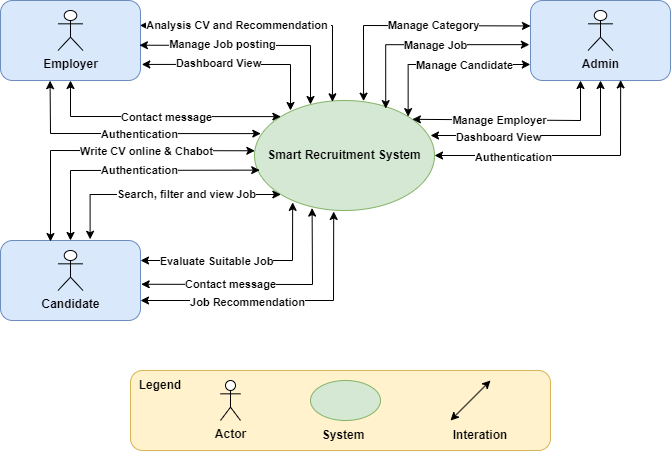

The diagram above was exported from draw.io. Its source (the exported page's mxGraphModel, read from the mxfile embedded in the PNG):
<mxGraphModel dx="1434" dy="749" grid="1" gridSize="10" guides="1" tooltips="1" connect="1" arrows="1" fold="1" page="1" pageScale="1" pageWidth="827" pageHeight="1169" math="0" shadow="0">
  <root>
    <mxCell id="0" />
    <mxCell id="1" parent="0" />
    <mxCell id="L2NsySdttwwI4DiqXQhI-1" value="" style="rounded=1;whiteSpace=wrap;html=1;fillColor=#dae8fc;strokeColor=#6c8ebf;fontStyle=1" parent="1" vertex="1">
      <mxGeometry x="70" y="100" width="140" height="80" as="geometry" />
    </mxCell>
    <mxCell id="L2NsySdttwwI4DiqXQhI-4" value="" style="rounded=1;whiteSpace=wrap;html=1;fillColor=#dae8fc;strokeColor=#6c8ebf;fontStyle=1" parent="1" vertex="1">
      <mxGeometry x="600" y="100" width="140" height="80" as="geometry" />
    </mxCell>
    <mxCell id="L2NsySdttwwI4DiqXQhI-5" value="" style="rounded=1;whiteSpace=wrap;html=1;fillColor=#dae8fc;strokeColor=#6c8ebf;fontStyle=1" parent="1" vertex="1">
      <mxGeometry x="70" y="340" width="140" height="80" as="geometry" />
    </mxCell>
    <mxCell id="L2NsySdttwwI4DiqXQhI-7" value="" style="endArrow=classic;startArrow=classic;html=1;rounded=0;exitX=0;exitY=0.5;exitDx=0;exitDy=0;fontStyle=1" parent="1" source="L2NsySdttwwI4DiqXQhI-3" edge="1">
      <mxGeometry width="50" height="50" relative="1" as="geometry">
        <mxPoint x="390" y="290" as="sourcePoint" />
        <mxPoint x="440" y="240" as="targetPoint" />
      </mxGeometry>
    </mxCell>
    <mxCell id="L2NsySdttwwI4DiqXQhI-3" value="Smart Recruitment System" style="ellipse;whiteSpace=wrap;html=1;fillColor=#d5e8d4;strokeColor=#82b366;fontStyle=1" parent="1" vertex="1">
      <mxGeometry x="324" y="200" width="180" height="110" as="geometry" />
    </mxCell>
    <mxCell id="L2NsySdttwwI4DiqXQhI-10" value="" style="endArrow=classic;startArrow=classic;html=1;rounded=0;entryX=0.644;entryY=0.993;entryDx=0;entryDy=0;exitX=1;exitY=0.5;exitDx=0;exitDy=0;entryPerimeter=0;fontStyle=1" parent="1" source="L2NsySdttwwI4DiqXQhI-3" target="L2NsySdttwwI4DiqXQhI-4" edge="1">
      <mxGeometry width="50" height="50" relative="1" as="geometry">
        <mxPoint x="320" y="200" as="sourcePoint" />
        <mxPoint x="370" y="150" as="targetPoint" />
        <Array as="points">
          <mxPoint x="690" y="255" />
        </Array>
      </mxGeometry>
    </mxCell>
    <mxCell id="L2NsySdttwwI4DiqXQhI-11" value="Authentication" style="edgeLabel;html=1;align=center;verticalAlign=middle;resizable=0;points=[];fontStyle=1" parent="L2NsySdttwwI4DiqXQhI-10" vertex="1" connectable="0">
      <mxGeometry x="-0.4061" y="-1" relative="1" as="geometry">
        <mxPoint as="offset" />
      </mxGeometry>
    </mxCell>
    <mxCell id="L2NsySdttwwI4DiqXQhI-13" value="" style="endArrow=classic;startArrow=classic;html=1;rounded=0;entryX=0.5;entryY=1;entryDx=0;entryDy=0;fontStyle=1" parent="1" target="L2NsySdttwwI4DiqXQhI-4" edge="1">
      <mxGeometry width="50" height="50" relative="1" as="geometry">
        <mxPoint x="500" y="235" as="sourcePoint" />
        <mxPoint x="616" y="160" as="targetPoint" />
        <Array as="points">
          <mxPoint x="670" y="235" />
        </Array>
      </mxGeometry>
    </mxCell>
    <mxCell id="L2NsySdttwwI4DiqXQhI-14" value="Dashboard View" style="edgeLabel;html=1;align=center;verticalAlign=middle;resizable=0;points=[];fontStyle=1" parent="L2NsySdttwwI4DiqXQhI-13" vertex="1" connectable="0">
      <mxGeometry x="-0.4061" y="-1" relative="1" as="geometry">
        <mxPoint as="offset" />
      </mxGeometry>
    </mxCell>
    <mxCell id="L2NsySdttwwI4DiqXQhI-18" value="" style="endArrow=classic;startArrow=classic;html=1;rounded=0;exitX=0.729;exitY=0.074;exitDx=0;exitDy=0;exitPerimeter=0;edgeStyle=orthogonalEdgeStyle;entryX=-0.008;entryY=0.552;entryDx=0;entryDy=0;entryPerimeter=0;fontStyle=1" parent="1" source="L2NsySdttwwI4DiqXQhI-3" target="L2NsySdttwwI4DiqXQhI-4" edge="1">
      <mxGeometry width="50" height="50" relative="1" as="geometry">
        <mxPoint x="580" y="230" as="sourcePoint" />
        <mxPoint x="580" y="145" as="targetPoint" />
        <Array as="points">
          <mxPoint x="455" y="144" />
        </Array>
      </mxGeometry>
    </mxCell>
    <mxCell id="L2NsySdttwwI4DiqXQhI-19" value="Manage Job" style="edgeLabel;html=1;align=center;verticalAlign=middle;resizable=0;points=[];fontStyle=1" parent="L2NsySdttwwI4DiqXQhI-18" vertex="1" connectable="0">
      <mxGeometry x="0.0845" relative="1" as="geometry">
        <mxPoint as="offset" />
      </mxGeometry>
    </mxCell>
    <mxCell id="L2NsySdttwwI4DiqXQhI-20" value="" style="endArrow=classic;startArrow=classic;html=1;rounded=0;exitX=0.877;exitY=0.171;exitDx=0;exitDy=0;exitPerimeter=0;fontStyle=1;" parent="1" source="L2NsySdttwwI4DiqXQhI-3" edge="1">
      <mxGeometry width="50" height="50" relative="1" as="geometry">
        <mxPoint x="580" y="230" as="sourcePoint" />
        <mxPoint x="650" y="180" as="targetPoint" />
        <Array as="points">
          <mxPoint x="650" y="220" />
        </Array>
      </mxGeometry>
    </mxCell>
    <mxCell id="L2NsySdttwwI4DiqXQhI-21" value="Manage Employer" style="edgeLabel;html=1;align=center;verticalAlign=middle;resizable=0;points=[];fontStyle=1" parent="L2NsySdttwwI4DiqXQhI-20" vertex="1" connectable="0">
      <mxGeometry x="-0.1599" relative="1" as="geometry">
        <mxPoint as="offset" />
      </mxGeometry>
    </mxCell>
    <mxCell id="L2NsySdttwwI4DiqXQhI-22" value="" style="endArrow=classic;startArrow=classic;html=1;rounded=0;exitX=0.606;exitY=0.006;exitDx=0;exitDy=0;exitPerimeter=0;entryX=0;entryY=0.318;entryDx=0;entryDy=0;fontStyle=1;entryPerimeter=0;" parent="1" source="L2NsySdttwwI4DiqXQhI-3" target="L2NsySdttwwI4DiqXQhI-4" edge="1">
      <mxGeometry width="50" height="50" relative="1" as="geometry">
        <mxPoint x="448" y="212" as="sourcePoint" />
        <mxPoint x="589" y="139" as="targetPoint" />
        <Array as="points">
          <mxPoint x="433" y="125" />
        </Array>
      </mxGeometry>
    </mxCell>
    <mxCell id="L2NsySdttwwI4DiqXQhI-23" value="Manage Category" style="edgeLabel;html=1;align=center;verticalAlign=middle;resizable=0;points=[];fontStyle=1" parent="L2NsySdttwwI4DiqXQhI-22" vertex="1" connectable="0">
      <mxGeometry x="0.1959" y="1" relative="1" as="geometry">
        <mxPoint as="offset" />
      </mxGeometry>
    </mxCell>
    <mxCell id="L2NsySdttwwI4DiqXQhI-27" value="" style="endArrow=classic;startArrow=classic;html=1;rounded=0;entryX=0.44;entryY=1.009;entryDx=0;entryDy=0;entryPerimeter=0;fontStyle=1" parent="1" target="L2NsySdttwwI4DiqXQhI-3" edge="1">
      <mxGeometry width="50" height="50" relative="1" as="geometry">
        <mxPoint x="210" y="400" as="sourcePoint" />
        <mxPoint x="510" y="150" as="targetPoint" />
        <Array as="points">
          <mxPoint x="210" y="400" />
          <mxPoint x="403" y="400" />
        </Array>
      </mxGeometry>
    </mxCell>
    <mxCell id="L2NsySdttwwI4DiqXQhI-28" value="Job Recommendation" style="edgeLabel;html=1;align=center;verticalAlign=middle;resizable=0;points=[];fontStyle=1" parent="L2NsySdttwwI4DiqXQhI-27" vertex="1" connectable="0">
      <mxGeometry x="-0.2449" y="-1" relative="1" as="geometry">
        <mxPoint as="offset" />
      </mxGeometry>
    </mxCell>
    <mxCell id="L2NsySdttwwI4DiqXQhI-29" value="" style="endArrow=classic;startArrow=classic;html=1;rounded=0;exitX=0.5;exitY=0;exitDx=0;exitDy=0;entryX=0.029;entryY=0.633;entryDx=0;entryDy=0;entryPerimeter=0;fontStyle=1" parent="1" source="L2NsySdttwwI4DiqXQhI-5" target="L2NsySdttwwI4DiqXQhI-3" edge="1">
      <mxGeometry width="50" height="50" relative="1" as="geometry">
        <mxPoint x="280" y="330" as="sourcePoint" />
        <mxPoint x="330" y="280" as="targetPoint" />
        <Array as="points">
          <mxPoint x="140" y="270" />
        </Array>
      </mxGeometry>
    </mxCell>
    <mxCell id="L2NsySdttwwI4DiqXQhI-30" value="Authentication" style="edgeLabel;html=1;align=center;verticalAlign=middle;resizable=0;points=[];fontStyle=1" parent="L2NsySdttwwI4DiqXQhI-29" vertex="1" connectable="0">
      <mxGeometry x="0.0753" relative="1" as="geometry">
        <mxPoint as="offset" />
      </mxGeometry>
    </mxCell>
    <mxCell id="L2NsySdttwwI4DiqXQhI-33" value="" style="endArrow=classic;startArrow=classic;html=1;rounded=0;exitX=0.64;exitY=-0.015;exitDx=0;exitDy=0;entryX=0;entryY=1;entryDx=0;entryDy=0;edgeStyle=elbowEdgeStyle;elbow=vertical;exitPerimeter=0;fontStyle=1" parent="1" source="L2NsySdttwwI4DiqXQhI-5" target="L2NsySdttwwI4DiqXQhI-3" edge="1">
      <mxGeometry width="50" height="50" relative="1" as="geometry">
        <mxPoint x="240" y="330" as="sourcePoint" />
        <mxPoint x="290" y="280" as="targetPoint" />
        <Array as="points">
          <mxPoint x="260" y="294" />
        </Array>
      </mxGeometry>
    </mxCell>
    <mxCell id="L2NsySdttwwI4DiqXQhI-34" value="Search, filter and view Job" style="edgeLabel;html=1;align=center;verticalAlign=middle;resizable=0;points=[];fontStyle=1" parent="L2NsySdttwwI4DiqXQhI-33" vertex="1" connectable="0">
      <mxGeometry x="0.1927" y="1" relative="1" as="geometry">
        <mxPoint as="offset" />
      </mxGeometry>
    </mxCell>
    <mxCell id="L2NsySdttwwI4DiqXQhI-35" value="" style="endArrow=classic;startArrow=classic;html=1;rounded=0;exitX=1.005;exitY=0.547;exitDx=0;exitDy=0;exitPerimeter=0;fontStyle=1;entryX=0.32;entryY=0.978;entryDx=0;entryDy=0;entryPerimeter=0;" parent="1" source="L2NsySdttwwI4DiqXQhI-5" target="L2NsySdttwwI4DiqXQhI-3" edge="1">
      <mxGeometry width="50" height="50" relative="1" as="geometry">
        <mxPoint x="240" y="330" as="sourcePoint" />
        <mxPoint x="410" y="310" as="targetPoint" />
        <Array as="points">
          <mxPoint x="382" y="384" />
        </Array>
      </mxGeometry>
    </mxCell>
    <mxCell id="L2NsySdttwwI4DiqXQhI-36" value="Contact message" style="edgeLabel;html=1;align=center;verticalAlign=middle;resizable=0;points=[];fontStyle=1" parent="L2NsySdttwwI4DiqXQhI-35" vertex="1" connectable="0">
      <mxGeometry x="-0.2805" relative="1" as="geometry">
        <mxPoint as="offset" />
      </mxGeometry>
    </mxCell>
    <mxCell id="L2NsySdttwwI4DiqXQhI-37" value="" style="endArrow=classic;startArrow=classic;html=1;rounded=0;exitX=1;exitY=0.25;exitDx=0;exitDy=0;entryX=0.212;entryY=0.926;entryDx=0;entryDy=0;entryPerimeter=0;fontStyle=1" parent="1" source="L2NsySdttwwI4DiqXQhI-5" target="L2NsySdttwwI4DiqXQhI-3" edge="1">
      <mxGeometry width="50" height="50" relative="1" as="geometry">
        <mxPoint x="240" y="330" as="sourcePoint" />
        <mxPoint x="290" y="280" as="targetPoint" />
        <Array as="points">
          <mxPoint x="362" y="360" />
        </Array>
      </mxGeometry>
    </mxCell>
    <mxCell id="L2NsySdttwwI4DiqXQhI-38" value="Evaluate Suitable Job" style="edgeLabel;html=1;align=center;verticalAlign=middle;resizable=0;points=[];fontStyle=1" parent="L2NsySdttwwI4DiqXQhI-37" vertex="1" connectable="0">
      <mxGeometry x="-0.322" relative="1" as="geometry">
        <mxPoint x="4" as="offset" />
      </mxGeometry>
    </mxCell>
    <mxCell id="L2NsySdttwwI4DiqXQhI-39" value="" style="endArrow=classic;startArrow=classic;html=1;rounded=0;exitX=0.357;exitY=0.013;exitDx=0;exitDy=0;exitPerimeter=0;entryX=0.002;entryY=0.457;entryDx=0;entryDy=0;entryPerimeter=0;fontStyle=1" parent="1" source="L2NsySdttwwI4DiqXQhI-5" target="L2NsySdttwwI4DiqXQhI-3" edge="1">
      <mxGeometry width="50" height="50" relative="1" as="geometry">
        <mxPoint x="240" y="330" as="sourcePoint" />
        <mxPoint x="290" y="280" as="targetPoint" />
        <Array as="points">
          <mxPoint x="120" y="250" />
        </Array>
      </mxGeometry>
    </mxCell>
    <mxCell id="L2NsySdttwwI4DiqXQhI-40" value="Write CV online &amp;amp; Chabot" style="edgeLabel;html=1;align=center;verticalAlign=middle;resizable=0;points=[];fontStyle=1" parent="L2NsySdttwwI4DiqXQhI-39" vertex="1" connectable="0">
      <mxGeometry x="0.2651" relative="1" as="geometry">
        <mxPoint as="offset" />
      </mxGeometry>
    </mxCell>
    <mxCell id="L2NsySdttwwI4DiqXQhI-43" value="" style="endArrow=classic;startArrow=classic;html=1;rounded=0;exitX=0.354;exitY=1.002;exitDx=0;exitDy=0;exitPerimeter=0;entryX=0.035;entryY=0.301;entryDx=0;entryDy=0;entryPerimeter=0;fontStyle=1" parent="1" source="L2NsySdttwwI4DiqXQhI-1" target="L2NsySdttwwI4DiqXQhI-3" edge="1">
      <mxGeometry width="50" height="50" relative="1" as="geometry">
        <mxPoint x="220" y="230" as="sourcePoint" />
        <mxPoint x="270" y="180" as="targetPoint" />
        <Array as="points">
          <mxPoint x="120" y="233" />
        </Array>
      </mxGeometry>
    </mxCell>
    <mxCell id="L2NsySdttwwI4DiqXQhI-44" value="Authentication" style="edgeLabel;html=1;align=center;verticalAlign=middle;resizable=0;points=[];fontStyle=1" parent="L2NsySdttwwI4DiqXQhI-43" vertex="1" connectable="0">
      <mxGeometry x="0.0707" relative="1" as="geometry">
        <mxPoint as="offset" />
      </mxGeometry>
    </mxCell>
    <mxCell id="L2NsySdttwwI4DiqXQhI-46" value="" style="endArrow=classic;startArrow=classic;html=1;rounded=0;exitX=0.5;exitY=1;exitDx=0;exitDy=0;entryX=0;entryY=0;entryDx=0;entryDy=0;fontStyle=1" parent="1" source="L2NsySdttwwI4DiqXQhI-1" target="L2NsySdttwwI4DiqXQhI-3" edge="1">
      <mxGeometry width="50" height="50" relative="1" as="geometry">
        <mxPoint x="130" y="190" as="sourcePoint" />
        <mxPoint x="338" y="248" as="targetPoint" />
        <Array as="points">
          <mxPoint x="140" y="216" />
        </Array>
      </mxGeometry>
    </mxCell>
    <mxCell id="L2NsySdttwwI4DiqXQhI-47" value="Contact message" style="edgeLabel;html=1;align=center;verticalAlign=middle;resizable=0;points=[];fontStyle=1" parent="L2NsySdttwwI4DiqXQhI-46" vertex="1" connectable="0">
      <mxGeometry x="0.0707" relative="1" as="geometry">
        <mxPoint as="offset" />
      </mxGeometry>
    </mxCell>
    <mxCell id="L2NsySdttwwI4DiqXQhI-49" value="" style="endArrow=classic;startArrow=classic;html=1;rounded=0;exitX=0.996;exitY=0.312;exitDx=0;exitDy=0;entryX=0.433;entryY=0.012;entryDx=0;entryDy=0;entryPerimeter=0;fontStyle=1;exitPerimeter=0;" parent="1" source="L2NsySdttwwI4DiqXQhI-1" target="L2NsySdttwwI4DiqXQhI-3" edge="1">
      <mxGeometry width="50" height="50" relative="1" as="geometry">
        <mxPoint x="260" y="300" as="sourcePoint" />
        <mxPoint x="310" y="250" as="targetPoint" />
        <Array as="points">
          <mxPoint x="402" y="125" />
        </Array>
      </mxGeometry>
    </mxCell>
    <mxCell id="L2NsySdttwwI4DiqXQhI-50" value="Analysis CV and Recommendation&amp;nbsp;" style="edgeLabel;html=1;align=center;verticalAlign=middle;resizable=0;points=[];fontStyle=1" parent="L2NsySdttwwI4DiqXQhI-49" vertex="1" connectable="0">
      <mxGeometry x="-0.3121" relative="1" as="geometry">
        <mxPoint x="6" as="offset" />
      </mxGeometry>
    </mxCell>
    <mxCell id="L2NsySdttwwI4DiqXQhI-53" value="" style="endArrow=classic;startArrow=classic;html=1;rounded=0;exitX=0.992;exitY=0.559;exitDx=0;exitDy=0;exitPerimeter=0;fontStyle=1;" parent="1" source="L2NsySdttwwI4DiqXQhI-1" edge="1">
      <mxGeometry width="50" height="50" relative="1" as="geometry">
        <mxPoint x="220" y="230" as="sourcePoint" />
        <mxPoint x="380" y="204" as="targetPoint" />
        <Array as="points">
          <mxPoint x="380" y="145" />
        </Array>
      </mxGeometry>
    </mxCell>
    <mxCell id="L2NsySdttwwI4DiqXQhI-54" value="Manage Job posting" style="edgeLabel;html=1;align=center;verticalAlign=middle;resizable=0;points=[];fontStyle=1" parent="L2NsySdttwwI4DiqXQhI-53" vertex="1" connectable="0">
      <mxGeometry x="-0.2816" y="1" relative="1" as="geometry">
        <mxPoint as="offset" />
      </mxGeometry>
    </mxCell>
    <mxCell id="L2NsySdttwwI4DiqXQhI-57" value="" style="endArrow=classic;startArrow=classic;html=1;rounded=0;exitX=1.009;exitY=0.799;exitDx=0;exitDy=0;exitPerimeter=0;fontStyle=1" parent="1" source="L2NsySdttwwI4DiqXQhI-1" edge="1">
      <mxGeometry width="50" height="50" relative="1" as="geometry">
        <mxPoint x="320" y="230" as="sourcePoint" />
        <mxPoint x="360" y="210" as="targetPoint" />
        <Array as="points">
          <mxPoint x="360" y="164" />
        </Array>
      </mxGeometry>
    </mxCell>
    <mxCell id="Y9DJ3zX23igHNI14ImZu-5" value="&lt;b&gt;Dashboard View&lt;/b&gt;" style="edgeLabel;html=1;align=center;verticalAlign=middle;resizable=0;points=[];" parent="L2NsySdttwwI4DiqXQhI-57" vertex="1" connectable="0">
      <mxGeometry x="-0.2194" y="1" relative="1" as="geometry">
        <mxPoint as="offset" />
      </mxGeometry>
    </mxCell>
    <mxCell id="L2NsySdttwwI4DiqXQhI-66" value="" style="rounded=1;whiteSpace=wrap;html=1;fillColor=#fff2cc;strokeColor=#d6b656;fontStyle=1" parent="1" vertex="1">
      <mxGeometry x="200" y="470" width="420" height="80" as="geometry" />
    </mxCell>
    <mxCell id="L2NsySdttwwI4DiqXQhI-67" value="&lt;span&gt;Candidate&lt;/span&gt;" style="shape=umlActor;verticalLabelPosition=bottom;verticalAlign=top;html=1;outlineConnect=0;fontStyle=1" parent="1" vertex="1">
      <mxGeometry x="127.5" y="350" width="25" height="40" as="geometry" />
    </mxCell>
    <mxCell id="L2NsySdttwwI4DiqXQhI-68" value="&lt;span&gt;Employer&lt;/span&gt;" style="shape=umlActor;verticalLabelPosition=bottom;verticalAlign=top;html=1;outlineConnect=0;fontStyle=1" parent="1" vertex="1">
      <mxGeometry x="127.5" y="110" width="25" height="40" as="geometry" />
    </mxCell>
    <mxCell id="L2NsySdttwwI4DiqXQhI-73" value="&lt;span&gt;Admin&lt;/span&gt;" style="shape=umlActor;verticalLabelPosition=bottom;verticalAlign=top;html=1;outlineConnect=0;fontStyle=1" parent="1" vertex="1">
      <mxGeometry x="657.5" y="110" width="25" height="40" as="geometry" />
    </mxCell>
    <mxCell id="L2NsySdttwwI4DiqXQhI-78" value="Actor" style="shape=umlActor;verticalLabelPosition=bottom;verticalAlign=top;html=1;outlineConnect=0;fontStyle=1" parent="1" vertex="1">
      <mxGeometry x="290" y="480" width="20" height="40" as="geometry" />
    </mxCell>
    <mxCell id="L2NsySdttwwI4DiqXQhI-79" value="&lt;span&gt;Legend&lt;/span&gt;" style="text;html=1;strokeColor=none;fillColor=none;align=center;verticalAlign=middle;whiteSpace=wrap;rounded=0;fontStyle=1" parent="1" vertex="1">
      <mxGeometry x="200" y="470" width="60" height="30" as="geometry" />
    </mxCell>
    <mxCell id="L2NsySdttwwI4DiqXQhI-80" value="" style="ellipse;whiteSpace=wrap;html=1;fillColor=#d5e8d4;strokeColor=#82b366;fontStyle=1" parent="1" vertex="1">
      <mxGeometry x="380" y="480" width="70" height="40" as="geometry" />
    </mxCell>
    <mxCell id="L2NsySdttwwI4DiqXQhI-81" value="&lt;span&gt;System&lt;/span&gt;" style="text;html=1;strokeColor=none;fillColor=none;align=center;verticalAlign=middle;whiteSpace=wrap;rounded=0;fontStyle=1" parent="1" vertex="1">
      <mxGeometry x="383" y="520" width="60" height="30" as="geometry" />
    </mxCell>
    <mxCell id="L2NsySdttwwI4DiqXQhI-82" value="" style="endArrow=classic;startArrow=classic;html=1;rounded=0;fontStyle=1" parent="1" edge="1">
      <mxGeometry width="50" height="50" relative="1" as="geometry">
        <mxPoint x="520" y="520" as="sourcePoint" />
        <mxPoint x="560" y="480" as="targetPoint" />
      </mxGeometry>
    </mxCell>
    <mxCell id="L2NsySdttwwI4DiqXQhI-85" value="&lt;span&gt;Interation&lt;/span&gt;" style="text;html=1;strokeColor=none;fillColor=none;align=center;verticalAlign=middle;whiteSpace=wrap;rounded=0;fontStyle=1" parent="1" vertex="1">
      <mxGeometry x="520" y="520" width="60" height="30" as="geometry" />
    </mxCell>
    <mxCell id="BpkESMimaPnQI8-w_cLH-2" value="" style="endArrow=classic;startArrow=classic;html=1;rounded=0;exitX=1;exitY=0;exitDx=0;exitDy=0;edgeStyle=elbowEdgeStyle;fontStyle=1;elbow=vertical;entryX=-0.001;entryY=0.802;entryDx=0;entryDy=0;entryPerimeter=0;" parent="1" source="L2NsySdttwwI4DiqXQhI-3" target="L2NsySdttwwI4DiqXQhI-4" edge="1">
      <mxGeometry width="50" height="50" relative="1" as="geometry">
        <mxPoint x="465" y="218" as="sourcePoint" />
        <mxPoint x="599" y="160" as="targetPoint" />
        <Array as="points">
          <mxPoint x="540" y="164" />
        </Array>
      </mxGeometry>
    </mxCell>
    <mxCell id="BpkESMimaPnQI8-w_cLH-3" value="Manage Candidate" style="edgeLabel;html=1;align=center;verticalAlign=middle;resizable=0;points=[];fontStyle=1" parent="BpkESMimaPnQI8-w_cLH-2" vertex="1" connectable="0">
      <mxGeometry x="0.0845" relative="1" as="geometry">
        <mxPoint x="13" as="offset" />
      </mxGeometry>
    </mxCell>
  </root>
</mxGraphModel>